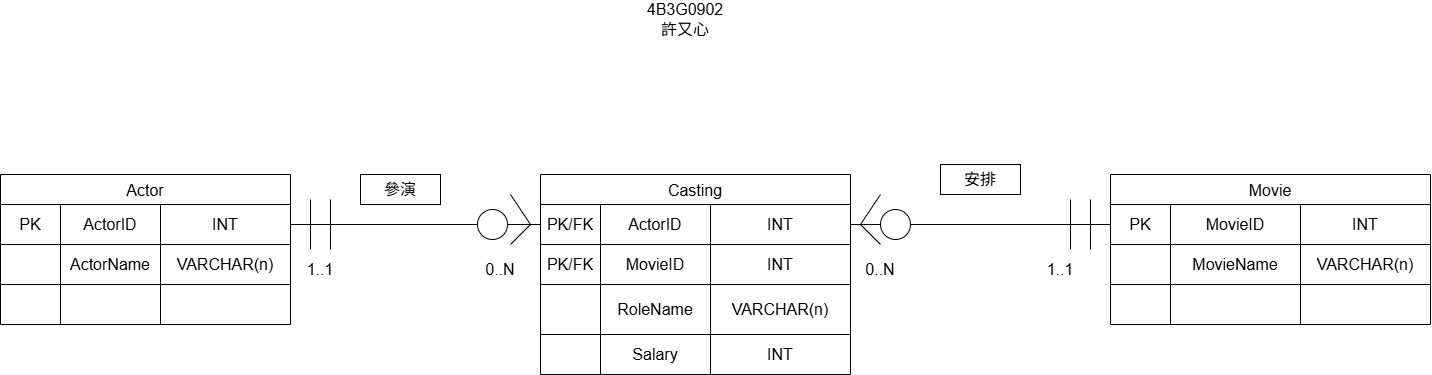

The diagram above was exported from draw.io. Its source (the exported page's mxGraphModel, read from the mxfile embedded in the PNG):
<mxGraphModel dx="1488" dy="732" grid="1" gridSize="10" guides="1" tooltips="1" connect="1" arrows="1" fold="1" page="1" pageScale="1" pageWidth="827" pageHeight="1169" math="0" shadow="0">
  <root>
    <mxCell id="0" />
    <mxCell id="1" parent="0" />
    <mxCell id="N3jcUt3cTh9zQPhysfgP-1" parent="1" style="shape=table;startSize=30;container=1;collapsible=0;childLayout=tableLayout;strokeColor=default;fontSize=16;" value="Actor" vertex="1">
      <mxGeometry height="150" width="290" x="320" y="360" as="geometry" />
    </mxCell>
    <mxCell id="N3jcUt3cTh9zQPhysfgP-2" parent="N3jcUt3cTh9zQPhysfgP-1" style="shape=tableRow;horizontal=0;startSize=0;swimlaneHead=0;swimlaneBody=0;strokeColor=inherit;top=0;left=0;bottom=0;right=0;collapsible=0;dropTarget=0;fillColor=none;points=[[0,0.5],[1,0.5]];portConstraint=eastwest;fontSize=16;" value="" vertex="1">
      <mxGeometry height="40" width="290" y="30" as="geometry" />
    </mxCell>
    <mxCell id="N3jcUt3cTh9zQPhysfgP-3" parent="N3jcUt3cTh9zQPhysfgP-2" style="shape=partialRectangle;html=1;whiteSpace=wrap;connectable=0;strokeColor=inherit;overflow=hidden;fillColor=none;top=0;left=0;bottom=0;right=0;pointerEvents=1;fontSize=16;" value="PK" vertex="1">
      <mxGeometry height="40" width="60" as="geometry">
        <mxRectangle height="40" width="60" as="alternateBounds" />
      </mxGeometry>
    </mxCell>
    <mxCell id="N3jcUt3cTh9zQPhysfgP-4" parent="N3jcUt3cTh9zQPhysfgP-2" style="shape=partialRectangle;html=1;whiteSpace=wrap;connectable=0;strokeColor=inherit;overflow=hidden;fillColor=none;top=0;left=0;bottom=0;right=0;pointerEvents=1;fontSize=16;" value="&lt;span style=&quot;text-wrap: nowrap;&quot;&gt;ActorID&lt;/span&gt;" vertex="1">
      <mxGeometry height="40" width="100" x="60" as="geometry">
        <mxRectangle height="40" width="100" as="alternateBounds" />
      </mxGeometry>
    </mxCell>
    <mxCell id="N3jcUt3cTh9zQPhysfgP-5" parent="N3jcUt3cTh9zQPhysfgP-2" style="shape=partialRectangle;html=1;whiteSpace=wrap;connectable=0;strokeColor=inherit;overflow=hidden;fillColor=none;top=0;left=0;bottom=0;right=0;pointerEvents=1;fontSize=16;" value="INT" vertex="1">
      <mxGeometry height="40" width="130" x="160" as="geometry">
        <mxRectangle height="40" width="130" as="alternateBounds" />
      </mxGeometry>
    </mxCell>
    <mxCell id="N3jcUt3cTh9zQPhysfgP-6" parent="N3jcUt3cTh9zQPhysfgP-1" style="shape=tableRow;horizontal=0;startSize=0;swimlaneHead=0;swimlaneBody=0;strokeColor=inherit;top=0;left=0;bottom=0;right=0;collapsible=0;dropTarget=0;fillColor=none;points=[[0,0.5],[1,0.5]];portConstraint=eastwest;fontSize=16;" value="" vertex="1">
      <mxGeometry height="40" width="290" y="70" as="geometry" />
    </mxCell>
    <mxCell id="N3jcUt3cTh9zQPhysfgP-7" parent="N3jcUt3cTh9zQPhysfgP-6" style="shape=partialRectangle;html=1;whiteSpace=wrap;connectable=0;strokeColor=inherit;overflow=hidden;fillColor=none;top=0;left=0;bottom=0;right=0;pointerEvents=1;fontSize=16;" value="" vertex="1">
      <mxGeometry height="40" width="60" as="geometry">
        <mxRectangle height="40" width="60" as="alternateBounds" />
      </mxGeometry>
    </mxCell>
    <mxCell id="N3jcUt3cTh9zQPhysfgP-8" parent="N3jcUt3cTh9zQPhysfgP-6" style="shape=partialRectangle;html=1;whiteSpace=wrap;connectable=0;strokeColor=inherit;overflow=hidden;fillColor=none;top=0;left=0;bottom=0;right=0;pointerEvents=1;fontSize=16;" value="&lt;span style=&quot;text-wrap: nowrap;&quot;&gt;Actor&lt;/span&gt;Name" vertex="1">
      <mxGeometry height="40" width="100" x="60" as="geometry">
        <mxRectangle height="40" width="100" as="alternateBounds" />
      </mxGeometry>
    </mxCell>
    <mxCell id="N3jcUt3cTh9zQPhysfgP-9" parent="N3jcUt3cTh9zQPhysfgP-6" style="shape=partialRectangle;html=1;whiteSpace=wrap;connectable=0;strokeColor=inherit;overflow=hidden;fillColor=none;top=0;left=0;bottom=0;right=0;pointerEvents=1;fontSize=16;" value="VARCHAR(n)" vertex="1">
      <mxGeometry height="40" width="130" x="160" as="geometry">
        <mxRectangle height="40" width="130" as="alternateBounds" />
      </mxGeometry>
    </mxCell>
    <mxCell id="N3jcUt3cTh9zQPhysfgP-10" parent="N3jcUt3cTh9zQPhysfgP-1" style="shape=tableRow;horizontal=0;startSize=0;swimlaneHead=0;swimlaneBody=0;strokeColor=inherit;top=0;left=0;bottom=0;right=0;collapsible=0;dropTarget=0;fillColor=none;points=[[0,0.5],[1,0.5]];portConstraint=eastwest;fontSize=16;" value="" vertex="1">
      <mxGeometry height="40" width="290" y="110" as="geometry" />
    </mxCell>
    <mxCell id="N3jcUt3cTh9zQPhysfgP-11" parent="N3jcUt3cTh9zQPhysfgP-10" style="shape=partialRectangle;html=1;whiteSpace=wrap;connectable=0;strokeColor=inherit;overflow=hidden;fillColor=none;top=0;left=0;bottom=0;right=0;pointerEvents=1;fontSize=16;" value="" vertex="1">
      <mxGeometry height="40" width="60" as="geometry">
        <mxRectangle height="40" width="60" as="alternateBounds" />
      </mxGeometry>
    </mxCell>
    <mxCell id="N3jcUt3cTh9zQPhysfgP-12" parent="N3jcUt3cTh9zQPhysfgP-10" style="shape=partialRectangle;html=1;whiteSpace=wrap;connectable=0;strokeColor=inherit;overflow=hidden;fillColor=none;top=0;left=0;bottom=0;right=0;pointerEvents=1;fontSize=16;" value="" vertex="1">
      <mxGeometry height="40" width="100" x="60" as="geometry">
        <mxRectangle height="40" width="100" as="alternateBounds" />
      </mxGeometry>
    </mxCell>
    <mxCell id="N3jcUt3cTh9zQPhysfgP-13" parent="N3jcUt3cTh9zQPhysfgP-10" style="shape=partialRectangle;html=1;whiteSpace=wrap;connectable=0;strokeColor=inherit;overflow=hidden;fillColor=none;top=0;left=0;bottom=0;right=0;pointerEvents=1;fontSize=16;" value="" vertex="1">
      <mxGeometry height="40" width="130" x="160" as="geometry">
        <mxRectangle height="40" width="130" as="alternateBounds" />
      </mxGeometry>
    </mxCell>
    <mxCell id="N3jcUt3cTh9zQPhysfgP-14" parent="1" style="shape=table;startSize=30;container=1;collapsible=0;childLayout=tableLayout;strokeColor=default;fontSize=16;" value="Movie" vertex="1">
      <mxGeometry height="150" width="320" x="1430" y="360" as="geometry" />
    </mxCell>
    <mxCell id="N3jcUt3cTh9zQPhysfgP-15" parent="N3jcUt3cTh9zQPhysfgP-14" style="shape=tableRow;horizontal=0;startSize=0;swimlaneHead=0;swimlaneBody=0;strokeColor=inherit;top=0;left=0;bottom=0;right=0;collapsible=0;dropTarget=0;fillColor=none;points=[[0,0.5],[1,0.5]];portConstraint=eastwest;fontSize=16;" value="" vertex="1">
      <mxGeometry height="40" width="320" y="30" as="geometry" />
    </mxCell>
    <mxCell id="N3jcUt3cTh9zQPhysfgP-16" parent="N3jcUt3cTh9zQPhysfgP-15" style="shape=partialRectangle;html=1;whiteSpace=wrap;connectable=0;strokeColor=inherit;overflow=hidden;fillColor=none;top=0;left=0;bottom=0;right=0;pointerEvents=1;fontSize=16;" value="PK" vertex="1">
      <mxGeometry height="40" width="60" as="geometry">
        <mxRectangle height="40" width="60" as="alternateBounds" />
      </mxGeometry>
    </mxCell>
    <mxCell id="N3jcUt3cTh9zQPhysfgP-17" parent="N3jcUt3cTh9zQPhysfgP-15" style="shape=partialRectangle;html=1;whiteSpace=wrap;connectable=0;strokeColor=inherit;overflow=hidden;fillColor=none;top=0;left=0;bottom=0;right=0;pointerEvents=1;fontSize=16;" value="&lt;span style=&quot;text-wrap: nowrap;&quot;&gt;MovieID&lt;/span&gt;" vertex="1">
      <mxGeometry height="40" width="130" x="60" as="geometry">
        <mxRectangle height="40" width="130" as="alternateBounds" />
      </mxGeometry>
    </mxCell>
    <mxCell id="N3jcUt3cTh9zQPhysfgP-18" parent="N3jcUt3cTh9zQPhysfgP-15" style="shape=partialRectangle;html=1;whiteSpace=wrap;connectable=0;strokeColor=inherit;overflow=hidden;fillColor=none;top=0;left=0;bottom=0;right=0;pointerEvents=1;fontSize=16;" value="INT" vertex="1">
      <mxGeometry height="40" width="130" x="190" as="geometry">
        <mxRectangle height="40" width="130" as="alternateBounds" />
      </mxGeometry>
    </mxCell>
    <mxCell id="N3jcUt3cTh9zQPhysfgP-19" parent="N3jcUt3cTh9zQPhysfgP-14" style="shape=tableRow;horizontal=0;startSize=0;swimlaneHead=0;swimlaneBody=0;strokeColor=inherit;top=0;left=0;bottom=0;right=0;collapsible=0;dropTarget=0;fillColor=none;points=[[0,0.5],[1,0.5]];portConstraint=eastwest;fontSize=16;" value="" vertex="1">
      <mxGeometry height="40" width="320" y="70" as="geometry" />
    </mxCell>
    <mxCell id="N3jcUt3cTh9zQPhysfgP-20" parent="N3jcUt3cTh9zQPhysfgP-19" style="shape=partialRectangle;html=1;whiteSpace=wrap;connectable=0;strokeColor=inherit;overflow=hidden;fillColor=none;top=0;left=0;bottom=0;right=0;pointerEvents=1;fontSize=16;" value="" vertex="1">
      <mxGeometry height="40" width="60" as="geometry">
        <mxRectangle height="40" width="60" as="alternateBounds" />
      </mxGeometry>
    </mxCell>
    <mxCell id="N3jcUt3cTh9zQPhysfgP-21" parent="N3jcUt3cTh9zQPhysfgP-19" style="shape=partialRectangle;html=1;whiteSpace=wrap;connectable=0;strokeColor=inherit;overflow=hidden;fillColor=none;top=0;left=0;bottom=0;right=0;pointerEvents=1;fontSize=16;" value="&lt;span style=&quot;text-wrap: nowrap;&quot;&gt;MovieName&lt;/span&gt;" vertex="1">
      <mxGeometry height="40" width="130" x="60" as="geometry">
        <mxRectangle height="40" width="130" as="alternateBounds" />
      </mxGeometry>
    </mxCell>
    <mxCell id="N3jcUt3cTh9zQPhysfgP-22" parent="N3jcUt3cTh9zQPhysfgP-19" style="shape=partialRectangle;html=1;whiteSpace=wrap;connectable=0;strokeColor=inherit;overflow=hidden;fillColor=none;top=0;left=0;bottom=0;right=0;pointerEvents=1;fontSize=16;" value="VARCHAR(n)" vertex="1">
      <mxGeometry height="40" width="130" x="190" as="geometry">
        <mxRectangle height="40" width="130" as="alternateBounds" />
      </mxGeometry>
    </mxCell>
    <mxCell id="N3jcUt3cTh9zQPhysfgP-23" parent="N3jcUt3cTh9zQPhysfgP-14" style="shape=tableRow;horizontal=0;startSize=0;swimlaneHead=0;swimlaneBody=0;strokeColor=inherit;top=0;left=0;bottom=0;right=0;collapsible=0;dropTarget=0;fillColor=none;points=[[0,0.5],[1,0.5]];portConstraint=eastwest;fontSize=16;" value="" vertex="1">
      <mxGeometry height="40" width="320" y="110" as="geometry" />
    </mxCell>
    <mxCell id="N3jcUt3cTh9zQPhysfgP-24" parent="N3jcUt3cTh9zQPhysfgP-23" style="shape=partialRectangle;html=1;whiteSpace=wrap;connectable=0;strokeColor=inherit;overflow=hidden;fillColor=none;top=0;left=0;bottom=0;right=0;pointerEvents=1;fontSize=16;" value="" vertex="1">
      <mxGeometry height="40" width="60" as="geometry">
        <mxRectangle height="40" width="60" as="alternateBounds" />
      </mxGeometry>
    </mxCell>
    <mxCell id="N3jcUt3cTh9zQPhysfgP-25" parent="N3jcUt3cTh9zQPhysfgP-23" style="shape=partialRectangle;html=1;whiteSpace=wrap;connectable=0;strokeColor=inherit;overflow=hidden;fillColor=none;top=0;left=0;bottom=0;right=0;pointerEvents=1;fontSize=16;" value="" vertex="1">
      <mxGeometry height="40" width="130" x="60" as="geometry">
        <mxRectangle height="40" width="130" as="alternateBounds" />
      </mxGeometry>
    </mxCell>
    <mxCell id="N3jcUt3cTh9zQPhysfgP-26" parent="N3jcUt3cTh9zQPhysfgP-23" style="shape=partialRectangle;html=1;whiteSpace=wrap;connectable=0;strokeColor=inherit;overflow=hidden;fillColor=none;top=0;left=0;bottom=0;right=0;pointerEvents=1;fontSize=16;" value="" vertex="1">
      <mxGeometry height="40" width="130" x="190" as="geometry">
        <mxRectangle height="40" width="130" as="alternateBounds" />
      </mxGeometry>
    </mxCell>
    <mxCell id="N3jcUt3cTh9zQPhysfgP-27" parent="1" style="shape=table;startSize=30;container=1;collapsible=0;childLayout=tableLayout;strokeColor=default;fontSize=16;" value="Casting" vertex="1">
      <mxGeometry height="200" width="310" x="860" y="360" as="geometry" />
    </mxCell>
    <mxCell id="N3jcUt3cTh9zQPhysfgP-28" parent="N3jcUt3cTh9zQPhysfgP-27" style="shape=tableRow;horizontal=0;startSize=0;swimlaneHead=0;swimlaneBody=0;strokeColor=inherit;top=0;left=0;bottom=0;right=0;collapsible=0;dropTarget=0;fillColor=none;points=[[0,0.5],[1,0.5]];portConstraint=eastwest;fontSize=16;" value="" vertex="1">
      <mxGeometry height="40" width="310" y="30" as="geometry" />
    </mxCell>
    <mxCell id="N3jcUt3cTh9zQPhysfgP-29" parent="N3jcUt3cTh9zQPhysfgP-28" style="shape=partialRectangle;html=1;whiteSpace=wrap;connectable=0;strokeColor=inherit;overflow=hidden;fillColor=none;top=0;left=0;bottom=0;right=0;pointerEvents=1;fontSize=16;" value="PK/FK" vertex="1">
      <mxGeometry height="40" width="60" as="geometry">
        <mxRectangle height="40" width="60" as="alternateBounds" />
      </mxGeometry>
    </mxCell>
    <mxCell id="N3jcUt3cTh9zQPhysfgP-30" parent="N3jcUt3cTh9zQPhysfgP-28" style="shape=partialRectangle;html=1;whiteSpace=wrap;connectable=0;strokeColor=inherit;overflow=hidden;fillColor=none;top=0;left=0;bottom=0;right=0;pointerEvents=1;fontSize=16;" value="&lt;span style=&quot;white-space: nowrap;&quot;&gt;ActorID&lt;/span&gt;" vertex="1">
      <mxGeometry height="40" width="110" x="60" as="geometry">
        <mxRectangle height="40" width="110" as="alternateBounds" />
      </mxGeometry>
    </mxCell>
    <mxCell id="N3jcUt3cTh9zQPhysfgP-31" parent="N3jcUt3cTh9zQPhysfgP-28" style="shape=partialRectangle;html=1;whiteSpace=wrap;connectable=0;strokeColor=inherit;overflow=hidden;fillColor=none;top=0;left=0;bottom=0;right=0;pointerEvents=1;fontSize=16;" value="INT" vertex="1">
      <mxGeometry height="40" width="140" x="170" as="geometry">
        <mxRectangle height="40" width="140" as="alternateBounds" />
      </mxGeometry>
    </mxCell>
    <mxCell id="N3jcUt3cTh9zQPhysfgP-32" parent="N3jcUt3cTh9zQPhysfgP-27" style="shape=tableRow;horizontal=0;startSize=0;swimlaneHead=0;swimlaneBody=0;strokeColor=inherit;top=0;left=0;bottom=0;right=0;collapsible=0;dropTarget=0;fillColor=none;points=[[0,0.5],[1,0.5]];portConstraint=eastwest;fontSize=16;" value="" vertex="1">
      <mxGeometry height="40" width="310" y="70" as="geometry" />
    </mxCell>
    <mxCell id="N3jcUt3cTh9zQPhysfgP-33" parent="N3jcUt3cTh9zQPhysfgP-32" style="shape=partialRectangle;html=1;whiteSpace=wrap;connectable=0;strokeColor=inherit;overflow=hidden;fillColor=none;top=0;left=0;bottom=0;right=0;pointerEvents=1;fontSize=16;" value="PK/FK" vertex="1">
      <mxGeometry height="40" width="60" as="geometry">
        <mxRectangle height="40" width="60" as="alternateBounds" />
      </mxGeometry>
    </mxCell>
    <mxCell id="N3jcUt3cTh9zQPhysfgP-34" parent="N3jcUt3cTh9zQPhysfgP-32" style="shape=partialRectangle;html=1;whiteSpace=wrap;connectable=0;strokeColor=inherit;overflow=hidden;fillColor=none;top=0;left=0;bottom=0;right=0;pointerEvents=1;fontSize=16;" value="&lt;span style=&quot;white-space: nowrap;&quot;&gt;MovieID&lt;/span&gt;" vertex="1">
      <mxGeometry height="40" width="110" x="60" as="geometry">
        <mxRectangle height="40" width="110" as="alternateBounds" />
      </mxGeometry>
    </mxCell>
    <mxCell id="N3jcUt3cTh9zQPhysfgP-35" parent="N3jcUt3cTh9zQPhysfgP-32" style="shape=partialRectangle;html=1;whiteSpace=wrap;connectable=0;strokeColor=inherit;overflow=hidden;fillColor=none;top=0;left=0;bottom=0;right=0;pointerEvents=1;fontSize=16;" value="INT" vertex="1">
      <mxGeometry height="40" width="140" x="170" as="geometry">
        <mxRectangle height="40" width="140" as="alternateBounds" />
      </mxGeometry>
    </mxCell>
    <mxCell id="N3jcUt3cTh9zQPhysfgP-36" parent="N3jcUt3cTh9zQPhysfgP-27" style="shape=tableRow;horizontal=0;startSize=0;swimlaneHead=0;swimlaneBody=0;strokeColor=inherit;top=0;left=0;bottom=0;right=0;collapsible=0;dropTarget=0;fillColor=none;points=[[0,0.5],[1,0.5]];portConstraint=eastwest;fontSize=16;" value="" vertex="1">
      <mxGeometry height="50" width="310" y="110" as="geometry" />
    </mxCell>
    <mxCell id="N3jcUt3cTh9zQPhysfgP-37" parent="N3jcUt3cTh9zQPhysfgP-36" style="shape=partialRectangle;html=1;whiteSpace=wrap;connectable=1;strokeColor=inherit;overflow=hidden;fillColor=none;top=0;left=0;bottom=0;right=0;pointerEvents=1;fontSize=16;container=1;movable=1;resizable=1;rotatable=1;deletable=1;editable=1;locked=0;" value="" vertex="1">
      <mxGeometry height="50" width="60" as="geometry">
        <mxRectangle height="50" width="60" as="alternateBounds" />
      </mxGeometry>
    </mxCell>
    <mxCell id="N3jcUt3cTh9zQPhysfgP-38" parent="N3jcUt3cTh9zQPhysfgP-36" style="shape=partialRectangle;html=1;whiteSpace=wrap;connectable=0;strokeColor=inherit;overflow=hidden;fillColor=none;top=0;left=0;bottom=0;right=0;pointerEvents=1;fontSize=16;" value="RoleName" vertex="1">
      <mxGeometry height="50" width="110" x="60" as="geometry">
        <mxRectangle height="50" width="110" as="alternateBounds" />
      </mxGeometry>
    </mxCell>
    <mxCell id="N3jcUt3cTh9zQPhysfgP-39" parent="N3jcUt3cTh9zQPhysfgP-36" style="shape=partialRectangle;html=1;whiteSpace=wrap;connectable=0;strokeColor=inherit;overflow=hidden;fillColor=none;top=0;left=0;bottom=0;right=0;pointerEvents=1;fontSize=16;" value="VARCHAR(n)" vertex="1">
      <mxGeometry height="50" width="140" x="170" as="geometry">
        <mxRectangle height="50" width="140" as="alternateBounds" />
      </mxGeometry>
    </mxCell>
    <mxCell id="N3jcUt3cTh9zQPhysfgP-40" parent="N3jcUt3cTh9zQPhysfgP-27" style="shape=tableRow;horizontal=0;startSize=0;swimlaneHead=0;swimlaneBody=0;strokeColor=inherit;top=0;left=0;bottom=0;right=0;collapsible=0;dropTarget=0;fillColor=none;points=[[0,0.5],[1,0.5]];portConstraint=eastwest;fontSize=16;" vertex="1">
      <mxGeometry height="40" width="310" y="160" as="geometry" />
    </mxCell>
    <mxCell id="N3jcUt3cTh9zQPhysfgP-41" parent="N3jcUt3cTh9zQPhysfgP-40" style="shape=partialRectangle;html=1;whiteSpace=wrap;connectable=1;strokeColor=inherit;overflow=hidden;fillColor=none;top=0;left=0;bottom=0;right=0;pointerEvents=1;fontSize=16;container=1;movable=1;resizable=1;rotatable=1;deletable=1;editable=1;locked=0;" vertex="1">
      <mxGeometry height="40" width="60" as="geometry">
        <mxRectangle height="40" width="60" as="alternateBounds" />
      </mxGeometry>
    </mxCell>
    <mxCell id="N3jcUt3cTh9zQPhysfgP-42" parent="N3jcUt3cTh9zQPhysfgP-40" style="shape=partialRectangle;html=1;whiteSpace=wrap;connectable=0;strokeColor=inherit;overflow=hidden;fillColor=none;top=0;left=0;bottom=0;right=0;pointerEvents=1;fontSize=16;" value="Salary" vertex="1">
      <mxGeometry height="40" width="110" x="60" as="geometry">
        <mxRectangle height="40" width="110" as="alternateBounds" />
      </mxGeometry>
    </mxCell>
    <mxCell id="N3jcUt3cTh9zQPhysfgP-43" parent="N3jcUt3cTh9zQPhysfgP-40" style="shape=partialRectangle;html=1;whiteSpace=wrap;connectable=0;strokeColor=inherit;overflow=hidden;fillColor=none;top=0;left=0;bottom=0;right=0;pointerEvents=1;fontSize=16;" value="INT" vertex="1">
      <mxGeometry height="40" width="140" x="170" as="geometry">
        <mxRectangle height="40" width="140" as="alternateBounds" />
      </mxGeometry>
    </mxCell>
    <mxCell id="N3jcUt3cTh9zQPhysfgP-44" edge="1" parent="1" source="N3jcUt3cTh9zQPhysfgP-62" style="endArrow=none;html=1;rounded=0;exitX=1;exitY=0.5;exitDx=0;exitDy=0;entryX=0;entryY=0.5;entryDx=0;entryDy=0;" target="N3jcUt3cTh9zQPhysfgP-28" value="">
      <mxGeometry height="50" relative="1" width="50" as="geometry">
        <mxPoint x="1070" y="500" as="sourcePoint" />
        <mxPoint x="1120" y="450" as="targetPoint" />
      </mxGeometry>
    </mxCell>
    <mxCell id="N3jcUt3cTh9zQPhysfgP-45" edge="1" parent="1" source="N3jcUt3cTh9zQPhysfgP-50" style="endArrow=none;html=1;rounded=0;exitX=1;exitY=0.5;exitDx=0;exitDy=0;entryX=0;entryY=0.5;entryDx=0;entryDy=0;" target="N3jcUt3cTh9zQPhysfgP-15" value="">
      <mxGeometry height="50" relative="1" width="50" as="geometry">
        <mxPoint x="1170" y="410" as="sourcePoint" />
        <mxPoint x="1420" y="410" as="targetPoint" />
      </mxGeometry>
    </mxCell>
    <mxCell id="N3jcUt3cTh9zQPhysfgP-47" edge="1" parent="1" style="endArrow=none;html=1;rounded=0;" value="">
      <mxGeometry height="50" relative="1" width="50" as="geometry">
        <Array as="points">
          <mxPoint x="850" y="410" />
        </Array>
        <mxPoint x="830" y="430" as="sourcePoint" />
        <mxPoint x="830" y="380" as="targetPoint" />
      </mxGeometry>
    </mxCell>
    <mxCell id="N3jcUt3cTh9zQPhysfgP-48" edge="1" parent="1" style="endArrow=none;html=1;rounded=0;" value="">
      <mxGeometry height="50" relative="1" width="50" as="geometry">
        <Array as="points">
          <mxPoint x="1180" y="410" />
        </Array>
        <mxPoint x="1200" y="430" as="sourcePoint" />
        <mxPoint x="1200" y="380" as="targetPoint" />
      </mxGeometry>
    </mxCell>
    <mxCell id="N3jcUt3cTh9zQPhysfgP-49" edge="1" parent="1" source="N3jcUt3cTh9zQPhysfgP-28" style="endArrow=none;html=1;rounded=0;exitX=1;exitY=0.5;exitDx=0;exitDy=0;entryX=0;entryY=0.5;entryDx=0;entryDy=0;" target="N3jcUt3cTh9zQPhysfgP-50" value="">
      <mxGeometry height="50" relative="1" width="50" as="geometry">
        <mxPoint x="1170" y="410" as="sourcePoint" />
        <mxPoint x="1430" y="410" as="targetPoint" />
      </mxGeometry>
    </mxCell>
    <mxCell id="N3jcUt3cTh9zQPhysfgP-50" parent="1" style="ellipse;whiteSpace=wrap;html=1;shapeInside=1;aspect=fixed;pointerEvents=1;strokeColor=inherit;align=center;verticalAlign=middle;fontFamily=Helvetica;fontSize=16;fontColor=default;fillColor=none;" value="" vertex="1">
      <mxGeometry height="30" width="30" x="1200" y="395" as="geometry" />
    </mxCell>
    <mxCell id="N3jcUt3cTh9zQPhysfgP-51" edge="1" parent="1" style="endArrow=none;html=1;rounded=0;" value="">
      <mxGeometry height="50" relative="1" width="50" as="geometry">
        <mxPoint x="630" y="435" as="sourcePoint" />
        <mxPoint x="630" y="385" as="targetPoint" />
      </mxGeometry>
    </mxCell>
    <mxCell id="N3jcUt3cTh9zQPhysfgP-52" edge="1" parent="1" style="endArrow=none;html=1;rounded=0;" value="">
      <mxGeometry height="50" relative="1" width="50" as="geometry">
        <mxPoint x="650" y="435" as="sourcePoint" />
        <mxPoint x="650" y="385" as="targetPoint" />
      </mxGeometry>
    </mxCell>
    <mxCell id="N3jcUt3cTh9zQPhysfgP-53" edge="1" parent="1" style="endArrow=none;html=1;rounded=0;" value="">
      <mxGeometry height="50" relative="1" width="50" as="geometry">
        <mxPoint x="1410" y="435" as="sourcePoint" />
        <mxPoint x="1410" y="385" as="targetPoint" />
      </mxGeometry>
    </mxCell>
    <mxCell id="N3jcUt3cTh9zQPhysfgP-54" edge="1" parent="1" style="endArrow=none;html=1;rounded=0;" value="">
      <mxGeometry height="50" relative="1" width="50" as="geometry">
        <mxPoint x="1390" y="435" as="sourcePoint" />
        <mxPoint x="1390" y="385" as="targetPoint" />
      </mxGeometry>
    </mxCell>
    <mxCell id="N3jcUt3cTh9zQPhysfgP-55" parent="1" style="text;html=1;whiteSpace=wrap;strokeColor=none;fillColor=none;align=center;verticalAlign=middle;rounded=0;" value="&lt;span style=&quot;font-size: 16px;&quot;&gt;0..N&lt;/span&gt;" vertex="1">
      <mxGeometry height="30" width="60" x="790" y="440" as="geometry" />
    </mxCell>
    <mxCell id="N3jcUt3cTh9zQPhysfgP-56" parent="1" style="text;html=1;whiteSpace=wrap;strokeColor=none;fillColor=none;align=center;verticalAlign=middle;rounded=0;" value="&lt;span style=&quot;font-size: 16px;&quot;&gt;0..N&lt;/span&gt;" vertex="1">
      <mxGeometry height="30" width="60" x="1170" y="440" as="geometry" />
    </mxCell>
    <mxCell id="N3jcUt3cTh9zQPhysfgP-57" parent="1" style="text;html=1;whiteSpace=wrap;strokeColor=none;fillColor=none;align=center;verticalAlign=middle;rounded=0;" value="&lt;span style=&quot;font-size: 16px;&quot;&gt;1..1&lt;/span&gt;" vertex="1">
      <mxGeometry height="30" width="60" x="610" y="440" as="geometry" />
    </mxCell>
    <mxCell id="N3jcUt3cTh9zQPhysfgP-58" parent="1" style="text;html=1;whiteSpace=wrap;strokeColor=none;fillColor=none;align=center;verticalAlign=middle;rounded=0;" value="&lt;span style=&quot;font-size: 16px;&quot;&gt;1..1&lt;/span&gt;" vertex="1">
      <mxGeometry height="30" width="60" x="1350" y="440" as="geometry" />
    </mxCell>
    <mxCell id="N3jcUt3cTh9zQPhysfgP-59" parent="1" style="text;html=1;whiteSpace=wrap;strokeColor=none;fillColor=none;align=center;verticalAlign=middle;rounded=0;fontFamily=Helvetica;fontSize=16;fontColor=default;" value="4B3G0902&lt;div&gt;許又心&lt;/div&gt;" vertex="1">
      <mxGeometry height="30" width="60" x="975" y="190" as="geometry" />
    </mxCell>
    <mxCell id="N3jcUt3cTh9zQPhysfgP-60" parent="1" style="rounded=0;whiteSpace=wrap;html=1;pointerEvents=1;strokeColor=inherit;align=center;verticalAlign=middle;fontFamily=Helvetica;fontSize=16;fontColor=default;fillColor=none;" value="參演" vertex="1">
      <mxGeometry height="30" width="80" x="680" y="360" as="geometry" />
    </mxCell>
    <mxCell id="N3jcUt3cTh9zQPhysfgP-61" parent="1" style="rounded=0;whiteSpace=wrap;html=1;pointerEvents=1;strokeColor=inherit;align=center;verticalAlign=middle;fontFamily=Helvetica;fontSize=16;fontColor=default;fillColor=none;" value="安排" vertex="1">
      <mxGeometry height="30" width="80" x="1260" y="350" as="geometry" />
    </mxCell>
    <mxCell id="N3jcUt3cTh9zQPhysfgP-63" edge="1" parent="1" source="N3jcUt3cTh9zQPhysfgP-2" style="endArrow=none;html=1;rounded=0;exitX=1;exitY=0.5;exitDx=0;exitDy=0;entryX=0;entryY=0.5;entryDx=0;entryDy=0;" target="N3jcUt3cTh9zQPhysfgP-62" value="">
      <mxGeometry height="50" relative="1" width="50" as="geometry">
        <mxPoint x="610" y="410" as="sourcePoint" />
        <mxPoint x="860" y="410" as="targetPoint" />
      </mxGeometry>
    </mxCell>
    <mxCell id="N3jcUt3cTh9zQPhysfgP-62" parent="1" style="ellipse;whiteSpace=wrap;html=1;shapeInside=1;aspect=fixed;pointerEvents=1;strokeColor=inherit;align=center;verticalAlign=middle;fontFamily=Helvetica;fontSize=16;fontColor=default;fillColor=none;" value="" vertex="1">
      <mxGeometry height="30" width="30" x="797" y="395" as="geometry" />
    </mxCell>
  </root>
</mxGraphModel>